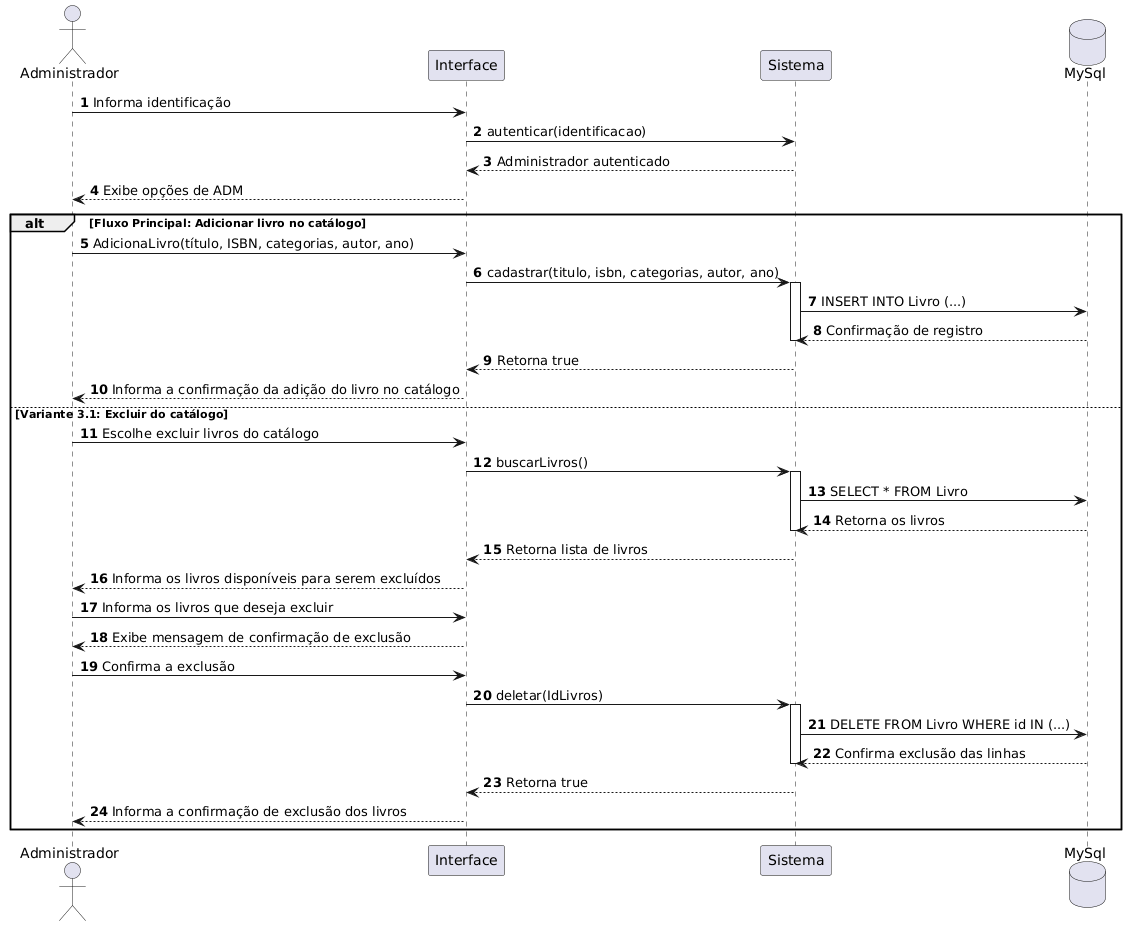

The diagram above was rendered by PlantUML. Its source (embedded in the PNG):
@startuml
autonumber

actor "Administrador" as Adm
participant "Interface" as Tela
participant "Sistema" as Sis
database "MySql" as BD


Adm -> Tela: Informa identificação
Tela -> Sis: autenticar(identificacao)
Sis --> Tela: Administrador autenticado
Tela --> Adm: Exibe opções de ADM

alt Fluxo Principal: Adicionar livro no catálogo
    Adm -> Tela: AdicionaLivro(título, ISBN, categorias, autor, ano)
    Tela -> Sis: cadastrar(titulo, isbn, categorias, autor, ano)
    activate Sis
    Sis -> BD: INSERT INTO Livro (...)
    BD --> Sis: Confirmação de registro
    deactivate Sis
    Sis --> Tela: Retorna true
    
    Tela --> Adm: Informa a confirmação da adição do livro no catálogo

else Variante 3.1: Excluir do catálogo
    Adm -> Tela: Escolhe excluir livros do catálogo
    Tela -> Sis: buscarLivros()
    activate Sis
    Sis -> BD: SELECT * FROM Livro
    BD --> Sis: Retorna os livros
    deactivate Sis
    Sis --> Tela: Retorna lista de livros
    
    Tela --> Adm: Informa os livros disponíveis para serem excluídos
    
    Adm -> Tela: Informa os livros que deseja excluir
    Tela --> Adm: Exibe mensagem de confirmação de exclusão
    
    Adm -> Tela: Confirma a exclusão
    Tela -> Sis: deletar(IdLivros)
    activate Sis
    Sis -> BD: DELETE FROM Livro WHERE id IN (...)
    BD --> Sis: Confirma exclusão das linhas
    deactivate Sis
    
    Sis --> Tela: Retorna true
    Tela --> Adm: Informa a confirmação de exclusão dos livros
end
@enduml